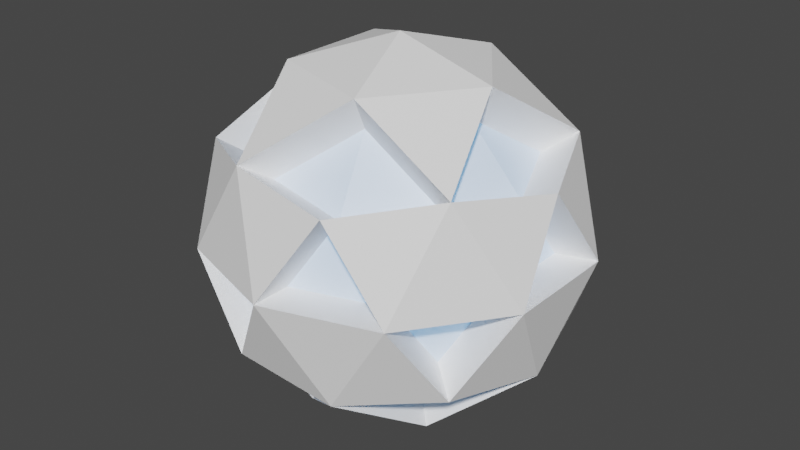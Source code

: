 # Source: dyson.blend  (saved by Blender 2.90.8; exported with 4.5.12 LTS)
import bpy
from mathutils import Matrix  # noqa: F401  (used for matrix-valued properties, if any)

bpy.ops.wm.read_factory_settings(use_empty=True)
scene = bpy.context.scene
scene.name = 'Scene'

# ---- collections
col_collection = bpy.data.collections.new('Collection'); scene.collection.children.link(col_collection)

# ---- materials (node trees are filled in below, after node groups)
mat_material_001 = bpy.data.materials.new('Material.001')
mat_material_001.use_transparent_shadow = False
mat_material = bpy.data.materials.new('Material')
mat_material.alpha_threshold = 0.0
mat_material.use_transparent_shadow = False
mat_material.line_color = (0.0, 0.0, 0.0, 1.0)

# ---- material node trees
mat_material_001.use_nodes = True; mat_material_001.node_tree.nodes.clear()
_N = mat_material_001.node_tree.nodes; _L = mat_material_001.node_tree.links
n0 = _N.new('ShaderNodeBsdfPrincipled'); n0.name = 'Principled BSDF'; n0.location = (10, 300)
n0.distribution = 'GGX'
n0.subsurface_method = 'BURLEY'
n0.inputs[0].default_value = (1.0, 1.0, 1.0, 1.0)
n0.inputs[3].default_value = 1.45
n0.inputs[27].default_value = (0.0, 0.0, 0.0, 1.0)
n0.inputs[28].default_value = 1.0
n1 = _N.new('ShaderNodeOutputMaterial'); n1.name = 'Material Output'; n1.location = (300, 300)
_L.new(n0.outputs[0], n1.inputs[0])
n1.is_active_output = True
mat_material.use_nodes = True; mat_material.node_tree.nodes.clear()
_N = mat_material.node_tree.nodes; _L = mat_material.node_tree.links
n0 = _N.new('ShaderNodeOutputMaterial'); n0.name = 'Material Output'; n0.location = (300, 300)
n1 = _N.new('ShaderNodeBsdfPrincipled'); n1.name = 'Principled BSDF'; n1.location = (10, 300)
n1.distribution = 'GGX'
n1.subsurface_method = 'BURLEY'
n1.inputs[2].default_value = 0.4
n1.inputs[3].default_value = 1.45
n1.inputs[27].default_value = (0.04416, 0.2285, 0.5071, 1.0)
n1.inputs[28].default_value = 1.0
_L.new(n1.outputs[0], n0.inputs[0])
n0.is_active_output = True

# ---- world
world_world = bpy.data.worlds.new('World'); scene.world = world_world
world_world.use_nodes = True; world_world.node_tree.nodes.clear()
_N = world_world.node_tree.nodes; _L = world_world.node_tree.links
n0 = _N.new('ShaderNodeOutputWorld'); n0.name = 'World Output'; n0.location = (300, 300)
n1 = _N.new('ShaderNodeBackground'); n1.name = 'Background'; n1.location = (10, 300)
n1.inputs[0].default_value = (0.05088, 0.05088, 0.05088, 1.0)
_L.new(n1.outputs[0], n0.inputs[0])
n0.is_active_output = True
world_world.color = (0.05088, 0.05088, 0.05088)
world_world.use_sun_shadow = False
world_world.sun_shadow_jitter_overblur = 0.0

# ---- meshes
me_icosphere = bpy.data.meshes.new('Icosphere')
me_icosphere.from_pydata([(1.647e-09, -5.764e-09, -2.16), (1.563, -1.136, -0.9661), (-0.5971, -1.838, -0.9662), (-1.932, -5.764e-09, -0.9661), (-0.5971, 1.838, -0.9662), (1.563, 1.136, -0.9661), (0.5971, -1.838, 0.9662), (-1.563, -1.136, 0.9661), (-1.563, 1.136, 0.9661), (0.5971, 1.838, 0.9662), (1.932, -5.764e-09, 0.9661), (1.647e-09, -5.764e-09, 2.16), (-0.351, -1.08, -1.838), (0.9188, -0.6676, -1.838), (0.5679, -1.748, -1.136), (1.838, -5.764e-09, -1.136), (0.9188, 0.6676, -1.838), (-1.136, -5.764e-09, -1.838), (-1.487, -1.08, -1.136), (-0.351, 1.08, -1.838), (-1.487, 1.08, -1.136), (0.5679, 1.748, -1.136), (2.055, -0.6676, -1.647e-09), (2.055, 0.6676, -1.647e-09), (1.647e-09, -2.16, -1.647e-09), (1.27, -1.748, -1.647e-09), (-2.055, -0.6676, -1.647e-09), (-1.27, -1.748, -1.647e-09), (-1.27, 1.748, -1.647e-09), (-2.055, 0.6676, -1.647e-09), (1.27, 1.748, -1.647e-09), (1.647e-09, 2.16, -1.647e-09), (1.487, -1.08, 1.136), (-0.5679, -1.748, 1.136), (-1.838, -5.764e-09, 1.136), (-0.5679, 1.748, 1.136), (1.487, 1.08, 1.136), (0.351, -1.08, 1.838), (1.136, -5.764e-09, 1.838), (-0.9188, -0.6676, 1.838), (-0.9188, 0.6676, 1.838), (0.351, 1.08, 1.838), (0.7265, -0.5278, -1.453), (1.236, -0.898, -0.7639), (0.449, -1.382, -0.898), (-0.4721, -1.453, -0.7639), (1.453, -2.905e-09, -0.898), (0.7265, 0.5278, -1.453), (1.236, 0.898, -0.7639), (-1.175, -0.854, -0.898), (-1.528, -2.905e-09, -0.7639), (-1.175, 0.854, -0.898), (-0.4721, 1.453, -0.7639), (0.449, 1.382, -0.898), (1.624, -0.5278, 1.907e-09), (1.624, 0.5278, 1.907e-09), (1.528, -2.905e-09, 0.7639), (-2.573e-09, -1.708, 1.907e-09), (1.004, -1.382, 1.907e-09), (0.4721, -1.453, 0.7639), (-1.624, -0.5278, 1.907e-09), (-1.004, -1.382, 1.907e-09), (-1.236, -0.898, 0.7639), (-1.004, 1.382, 1.907e-09), (-1.624, 0.5278, 1.907e-09), (-1.236, 0.898, 0.7639), (1.004, 1.382, 1.907e-09), (-2.573e-09, 1.708, 1.907e-09), (0.4721, 1.453, 0.7639), (1.175, -0.854, 0.898), (-0.449, -1.382, 0.898), (-1.453, -2.905e-09, 0.898), (-0.449, 1.382, 0.898), (1.175, 0.854, 0.898), (0.2775, -0.854, 1.453), (-0.7265, -0.5278, 1.453), (-0.7265, 0.5278, 1.453), (0.2775, 0.854, 1.453), (-0.2775, -0.854, -1.453), (-0.898, -2.905e-09, -1.453), (-0.2775, 0.854, -1.453), (0.898, -2.905e-09, 1.453)], [], [(0, 13, 12), (22, 23, 55, 54), (0, 12, 17), (0, 17, 19), (0, 19, 16), (1, 15, 22), (2, 14, 24), (3, 18, 26), (4, 20, 28), (5, 21, 30), (9, 35, 72, 68), (31, 4, 52, 67), (8, 34, 71, 65), (9, 30, 66, 68), (38, 32, 69, 81), (7, 33, 70, 62), (29, 3, 50, 64), (32, 37, 74, 69), (24, 25, 58, 57), (6, 32, 69, 59), (38, 41, 11), (38, 36, 41), (8, 28, 63, 65), (41, 40, 11), (41, 35, 40), (31, 9, 68, 67), (40, 39, 11), (40, 34, 39), (27, 2, 45, 61), (39, 37, 11), (39, 33, 37), (37, 33, 70, 74), (37, 38, 11), (37, 32, 38), (5, 30, 66, 48), (23, 36, 10), (23, 30, 36), (30, 9, 36), (31, 35, 9), (31, 28, 35), (28, 8, 35), (29, 34, 8), (29, 26, 34), (26, 7, 34), (27, 33, 7), (27, 24, 33), (24, 6, 33), (25, 32, 6), (25, 22, 32), (22, 10, 32), (7, 26, 60, 62), (30, 21, 31), (21, 4, 31), (33, 39, 75, 70), (28, 20, 29), (20, 3, 29), (26, 27, 61, 60), (26, 18, 27), (18, 2, 27), (29, 8, 65, 64), (24, 14, 25), (14, 1, 25), (25, 1, 43, 58), (22, 15, 23), (15, 5, 23), (4, 28, 63, 52), (16, 19, 21), (6, 24, 57, 59), (39, 34, 71, 75), (19, 17, 20), (27, 7, 62, 61), (23, 5, 48, 55), (17, 12, 18), (34, 40, 76, 71), (28, 29, 64, 63), (15, 13, 16), (13, 0, 16), (14, 13, 42, 44), (12, 13, 14), (3, 26, 60, 50), (30, 23, 55, 66), (32, 10, 56, 69), (10, 36, 73, 56), (33, 6, 59, 70), (34, 7, 62, 71), (16, 21, 53, 47), (28, 31, 67, 63), (35, 8, 65, 72), (36, 9, 68, 73), (14, 2, 45, 44), (21, 19, 80, 53), (15, 1, 43, 46), (19, 20, 51, 80), (26, 29, 64, 60), (20, 17, 79, 51), (1, 14, 44, 43), (18, 3, 50, 49), (17, 18, 49, 79), (24, 27, 61, 57), (5, 15, 46, 48), (20, 4, 52, 51), (18, 12, 78, 49), (36, 38, 81, 73), (21, 5, 48, 53), (15, 16, 47, 46), (22, 25, 58, 54), (41, 36, 73, 77), (2, 18, 49, 45), (1, 22, 54, 43), (13, 15, 46, 42), (23, 10, 56, 55), (30, 31, 67, 66), (35, 41, 77, 72), (3, 20, 51, 50), (2, 24, 57, 45), (12, 14, 44, 78), (40, 35, 72, 76), (4, 21, 53, 52), (25, 6, 59, 58), (10, 22, 54, 56)])
_uv = me_icosphere.uv_layers.new(name='UVMap')
_uv.uv.foreach_set('vector', [0.8182, 0.0, 0.7727, 0.07873, 0.8636, 0.07873, 0.6818, 0.2362, 0.5909, 0.2362, 0.5909, 0.2362, 0.6818, 0.2362, 0.09091, 0.0, 0.04545, 0.07873, 0.1364, 0.07873, 0.2727, 0.0, 0.2273, 0.07873, 0.3182, 0.07873, 0.4545, 0.0, 0.4091, 0.07873, 0.5, 0.07873, 0.7273, 0.1575, 0.6364, 0.1575, 0.6818, 0.2362, 0.9091, 0.1575, 0.8182, 0.1575, 0.8636, 0.2362, 0.1818, 0.1575, 0.09091, 0.1575, 0.1364, 0.2362, 0.3636, 0.1575, 0.2727, 0.1575, 0.3182, 0.2362, 0.5455, 0.1575, 0.4545, 0.1575, 0.5, 0.2362, 0.4545, 0.3149, 0.3636, 0.3149, 0.3636, 0.3149, 0.4545, 0.3149, 0.4091, 0.2362, 0.3636, 0.1575, 0.3636, 0.1575, 0.4091, 0.2362, 0.2727, 0.3149, 0.1818, 0.3149, 0.1818, 0.3149, 0.2727, 0.3149, 0.4545, 0.3149, 0.5, 0.2362, 0.5, 0.2362, 0.4545, 0.3149, 0.6818, 0.3937, 0.7273, 0.3149, 0.7273, 0.3149, 0.6818, 0.3937, 1.0, 0.3149, 0.9091, 0.3149, 0.9091, 0.3149, 1.0, 0.3149, 0.2273, 0.2362, 0.1818, 0.1575, 0.1818, 0.1575, 0.2273, 0.2362, 0.7273, 0.3149, 0.7727, 0.3937, 0.7727, 0.3937, 0.7273, 0.3149, 0.8636, 0.2362, 0.7727, 0.2362, 0.7727, 0.2362, 0.8636, 0.2362, 0.8182, 0.3149, 0.7273, 0.3149, 0.7273, 0.3149, 0.8182, 0.3149, 0.5909, 0.3937, 0.5, 0.3937, 0.5455, 0.4724, 0.5909, 0.3937, 0.5455, 0.3149, 0.5, 0.3937, 0.2727, 0.3149, 0.3182, 0.2362, 0.3182, 0.2362, 0.2727, 0.3149, 0.4091, 0.3937, 0.3182, 0.3937, 0.3636, 0.4724, 0.4091, 0.3937, 0.3636, 0.3149, 0.3182, 0.3937, 0.4091, 0.2362, 0.4545, 0.3149, 0.4545, 0.3149, 0.4091, 0.2362, 0.2273, 0.3937, 0.1364, 0.3937, 0.1818, 0.4724, 0.2273, 0.3937, 0.1818, 0.3149, 0.1364, 0.3937, 0.04545, 0.2362, 0.0, 0.1575, 0.0, 0.1575, 0.04545, 0.2362, 0.9545, 0.3937, 0.8636, 0.3937, 0.9091, 0.4724, 0.9545, 0.3937, 0.9091, 0.3149, 0.8636, 0.3937, 0.8636, 0.3937, 0.9091, 0.3149, 0.9091, 0.3149, 0.8636, 0.3937, 0.7727, 0.3937, 0.6818, 0.3937, 0.7273, 0.4724, 0.7727, 0.3937, 0.7273, 0.3149, 0.6818, 0.3937, 0.5455, 0.1575, 0.5, 0.2362, 0.5, 0.2362, 0.5455, 0.1575, 0.5909, 0.2362, 0.5455, 0.3149, 0.6364, 0.3149, 0.5909, 0.2362, 0.5, 0.2362, 0.5455, 0.3149, 0.5, 0.2362, 0.4545, 0.3149, 0.5455, 0.3149, 0.4091, 0.2362, 0.3636, 0.3149, 0.4545, 0.3149, 0.4091, 0.2362, 0.3182, 0.2362, 0.3636, 0.3149, 0.3182, 0.2362, 0.2727, 0.3149, 0.3636, 0.3149, 0.2273, 0.2362, 0.1818, 0.3149, 0.2727, 0.3149, 0.2273, 0.2362, 0.1364, 0.2362, 0.1818, 0.3149, 0.1364, 0.2362, 0.09091, 0.3149, 0.1818, 0.3149, 0.9545, 0.2362, 0.9091, 0.3149, 1.0, 0.3149, 0.9545, 0.2362, 0.8636, 0.2362, 0.9091, 0.3149, 0.8636, 0.2362, 0.8182, 0.3149, 0.9091, 0.3149, 0.7727, 0.2362, 0.7273, 0.3149, 0.8182, 0.3149, 0.7727, 0.2362, 0.6818, 0.2362, 0.7273, 0.3149, 0.6818, 0.2362, 0.6364, 0.3149, 0.7273, 0.3149, 0.09091, 0.3149, 0.1364, 0.2362, 0.1364, 0.2362, 0.09091, 0.3149, 0.5, 0.2362, 0.4545, 0.1575, 0.4091, 0.2362, 0.4545, 0.1575, 0.3636, 0.1575, 0.4091, 0.2362, 0.9091, 0.3149, 0.9545, 0.3937, 0.9545, 0.3937, 0.9091, 0.3149, 0.3182, 0.2362, 0.2727, 0.1575, 0.2273, 0.2362, 0.2727, 0.1575, 0.1818, 0.1575, 0.2273, 0.2362, 0.1364, 0.2362, 0.04545, 0.2362, 0.04545, 0.2362, 0.1364, 0.2362, 0.1364, 0.2362, 0.09091, 0.1575, 0.04545, 0.2362, 0.09091, 0.1575, 0.0, 0.1575, 0.04545, 0.2362, 0.2273, 0.2362, 0.2727, 0.3149, 0.2727, 0.3149, 0.2273, 0.2362, 0.8636, 0.2362, 0.8182, 0.1575, 0.7727, 0.2362, 0.8182, 0.1575, 0.7273, 0.1575, 0.7727, 0.2362, 0.7727, 0.2362, 0.7273, 0.1575, 0.7273, 0.1575, 0.7727, 0.2362, 0.6818, 0.2362, 0.6364, 0.1575, 0.5909, 0.2362, 0.6364, 0.1575, 0.5455, 0.1575, 0.5909, 0.2362, 0.3636, 0.1575, 0.3182, 0.2362, 0.3182, 0.2362, 0.3636, 0.1575, 0.5, 0.07873, 0.4091, 0.07873, 0.4545, 0.1575, 0.8182, 0.3149, 0.8636, 0.2362, 0.8636, 0.2362, 0.8182, 0.3149, 0.1364, 0.3937, 0.1818, 0.3149, 0.1818, 0.3149, 0.1364, 0.3937, 0.3182, 0.07873, 0.2273, 0.07873, 0.2727, 0.1575, 0.9545, 0.2362, 1.0, 0.3149, 1.0, 0.3149, 0.9545, 0.2362, 0.5909, 0.2362, 0.5455, 0.1575, 0.5455, 0.1575, 0.5909, 0.2362, 0.1364, 0.07873, 0.04545, 0.07873, 0.09091, 0.1575, 0.1818, 0.3149, 0.2273, 0.3937, 0.2273, 0.3937, 0.1818, 0.3149, 0.3182, 0.2362, 0.2273, 0.2362, 0.2273, 0.2362, 0.3182, 0.2362, 0.6364, 0.1575, 0.6818, 0.07873, 0.5909, 0.07873, 0.6818, 0.07873, 0.6364, 0.0, 0.5909, 0.07873, 0.8182, 0.1575, 0.7727, 0.07873, 0.7727, 0.07873, 0.8182, 0.1575, 0.8636, 0.07873, 0.7727, 0.07873, 0.8182, 0.1575, 0.1818, 0.1575, 0.1364, 0.2362, 0.1364, 0.2362, 0.1818, 0.1575, 0.5, 0.2362, 0.5909, 0.2362, 0.5909, 0.2362, 0.5, 0.2362, 0.7273, 0.3149, 0.6364, 0.3149, 0.6364, 0.3149, 0.7273, 0.3149, 0.6364, 0.3149, 0.5455, 0.3149, 0.5455, 0.3149, 0.6364, 0.3149, 0.9091, 0.3149, 0.8182, 0.3149, 0.8182, 0.3149, 0.9091, 0.3149, 0.1818, 0.3149, 0.09091, 0.3149, 0.09091, 0.3149, 0.1818, 0.3149, 0.5, 0.07873, 0.4545, 0.1575, 0.4545, 0.1575, 0.5, 0.07873, 0.3182, 0.2362, 0.4091, 0.2362, 0.4091, 0.2362, 0.3182, 0.2362, 0.3636, 0.3149, 0.2727, 0.3149, 0.2727, 0.3149, 0.3636, 0.3149, 0.5455, 0.3149, 0.4545, 0.3149, 0.4545, 0.3149, 0.5455, 0.3149, 0.8182, 0.1575, 0.9091, 0.1575, 0.9091, 0.1575, 0.8182, 0.1575, 0.4545, 0.1575, 0.4091, 0.07873, 0.4091, 0.07873, 0.4545, 0.1575, 0.6364, 0.1575, 0.7273, 0.1575, 0.7273, 0.1575, 0.6364, 0.1575, 0.3182, 0.07873, 0.2727, 0.1575, 0.2727, 0.1575, 0.3182, 0.07873, 0.1364, 0.2362, 0.2273, 0.2362, 0.2273, 0.2362, 0.1364, 0.2362, 0.2727, 0.1575, 0.2273, 0.07873, 0.2273, 0.07873, 0.2727, 0.1575, 0.7273, 0.1575, 0.8182, 0.1575, 0.8182, 0.1575, 0.7273, 0.1575, 0.09091, 0.1575, 0.1818, 0.1575, 0.1818, 0.1575, 0.09091, 0.1575, 0.1364, 0.07873, 0.09091, 0.1575, 0.09091, 0.1575, 0.1364, 0.07873, 0.8636, 0.2362, 0.9545, 0.2362, 0.9545, 0.2362, 0.8636, 0.2362, 0.5455, 0.1575, 0.6364, 0.1575, 0.6364, 0.1575, 0.5455, 0.1575, 0.2727, 0.1575, 0.3636, 0.1575, 0.3636, 0.1575, 0.2727, 0.1575, 0.09091, 0.1575, 0.04545, 0.07873, 0.04545, 0.07873, 0.09091, 0.1575, 0.5455, 0.3149, 0.5909, 0.3937, 0.5909, 0.3937, 0.5455, 0.3149, 0.4545, 0.1575, 0.5455, 0.1575, 0.5455, 0.1575, 0.4545, 0.1575, 0.6364, 0.1575, 0.5909, 0.07873, 0.5909, 0.07873, 0.6364, 0.1575, 0.6818, 0.2362, 0.7727, 0.2362, 0.7727, 0.2362, 0.6818, 0.2362, 0.5, 0.3937, 0.5455, 0.3149, 0.5455, 0.3149, 0.5, 0.3937, 0.0, 0.1575, 0.09091, 0.1575, 0.09091, 0.1575, 0.0, 0.1575, 0.7273, 0.1575, 0.6818, 0.2362, 0.6818, 0.2362, 0.7273, 0.1575, 0.6818, 0.07873, 0.6364, 0.1575, 0.6364, 0.1575, 0.6818, 0.07873, 0.5909, 0.2362, 0.6364, 0.3149, 0.6364, 0.3149, 0.5909, 0.2362, 0.5, 0.2362, 0.4091, 0.2362, 0.4091, 0.2362, 0.5, 0.2362, 0.3636, 0.3149, 0.4091, 0.3937, 0.4091, 0.3937, 0.3636, 0.3149, 0.1818, 0.1575, 0.2727, 0.1575, 0.2727, 0.1575, 0.1818, 0.1575, 0.9091, 0.1575, 0.8636, 0.2362, 0.8636, 0.2362, 0.9091, 0.1575, 0.8636, 0.07873, 0.8182, 0.1575, 0.8182, 0.1575, 0.8636, 0.07873, 0.3182, 0.3937, 0.3636, 0.3149, 0.3636, 0.3149, 0.3182, 0.3937, 0.3636, 0.1575, 0.4545, 0.1575, 0.4545, 0.1575, 0.3636, 0.1575, 0.7727, 0.2362, 0.8182, 0.3149, 0.8182, 0.3149, 0.7727, 0.2362, 0.6364, 0.3149, 0.6818, 0.2362, 0.6818, 0.2362, 0.6364, 0.3149])
me_icosphere.materials.append(mat_material_001)
me_icosphere.use_remesh_fix_poles = True
me_icosphere.use_remesh_preserve_attributes = False
me_icosphere.use_mirror_vertex_groups = False
me_icosphere.update()
me_icosphere_001 = bpy.data.meshes.new('Icosphere.001')
me_icosphere_001.from_pydata([(0.7265, -0.5278, -1.453), (1.236, -0.898, -0.7639), (0.449, -1.382, -0.898), (-0.4721, -1.453, -0.7639), (1.453, -2.905e-09, -0.898), (0.7265, 0.5278, -1.453), (1.236, 0.898, -0.7639), (-1.175, -0.854, -0.898), (-1.528, -2.905e-09, -0.7639), (-1.175, 0.854, -0.898), (-0.4721, 1.453, -0.7639), (0.449, 1.382, -0.898), (1.624, -0.5278, 1.907e-09), (1.624, 0.5278, 1.907e-09), (1.528, -2.905e-09, 0.7639), (-2.573e-09, -1.708, 1.907e-09), (1.004, -1.382, 1.907e-09), (0.4721, -1.453, 0.7639), (-1.624, -0.5278, 1.907e-09), (-1.004, -1.382, 1.907e-09), (-1.236, -0.898, 0.7639), (-1.004, 1.382, 1.907e-09), (-1.624, 0.5278, 1.907e-09), (-1.236, 0.898, 0.7639), (1.004, 1.382, 1.907e-09), (-2.573e-09, 1.708, 1.907e-09), (0.4721, 1.453, 0.7639), (1.175, -0.854, 0.898), (-0.449, -1.382, 0.898), (-1.453, -2.905e-09, 0.898), (-0.449, 1.382, 0.898), (1.175, 0.854, 0.898), (0.2775, -0.854, 1.453), (-0.7265, -0.5278, 1.453), (-0.7265, 0.5278, 1.453), (0.2775, 0.854, 1.453), (-0.2775, -0.854, -1.453), (-0.898, -2.905e-09, -1.453), (-0.2775, 0.854, -1.453), (0.898, -2.905e-09, 1.453)], [], [(1, 0, 4), (1, 12, 16), (3, 15, 19), (8, 18, 22), (10, 21, 25), (6, 24, 13), (17, 27, 32), (20, 28, 33), (23, 29, 34), (26, 30, 35), (14, 31, 39), (31, 26, 35), (30, 23, 34), (29, 20, 33), (28, 17, 32), (27, 14, 39), (24, 25, 26), (21, 22, 23), (18, 19, 20), (15, 16, 17), (12, 13, 14), (5, 11, 6), (38, 10, 11), (38, 9, 10), (37, 8, 9), (37, 7, 8), (36, 3, 7), (4, 5, 6), (36, 2, 3), (0, 1, 2)])
_uv = me_icosphere_001.uv_layers.new(name='UVMap')
_uv.uv.foreach_set('vector', [0.7273, 0.1575, 0.6818, 0.07873, 0.6364, 0.1575, 0.7273, 0.1575, 0.6818, 0.2362, 0.7727, 0.2362, 0.9091, 0.1575, 0.8636, 0.2362, 0.9545, 0.2362, 0.1818, 0.1575, 0.1364, 0.2362, 0.2273, 0.2362, 0.3636, 0.1575, 0.3182, 0.2362, 0.4091, 0.2362, 0.5455, 0.1575, 0.5, 0.2362, 0.5909, 0.2362, 0.8182, 0.3149, 0.7273, 0.3149, 0.7727, 0.3937, 1.0, 0.3149, 0.9091, 0.3149, 0.9545, 0.3937, 0.2727, 0.3149, 0.1818, 0.3149, 0.2273, 0.3937, 0.4545, 0.3149, 0.3636, 0.3149, 0.4091, 0.3937, 0.6364, 0.3149, 0.5455, 0.3149, 0.5909, 0.3937, 0.5455, 0.3149, 0.4545, 0.3149, 0.5, 0.3937, 0.3636, 0.3149, 0.2727, 0.3149, 0.3182, 0.3937, 0.1818, 0.3149, 0.09091, 0.3149, 0.1364, 0.3937, 0.9091, 0.3149, 0.8182, 0.3149, 0.8636, 0.3937, 0.7273, 0.3149, 0.6364, 0.3149, 0.6818, 0.3937, 0.5, 0.2362, 0.4091, 0.2362, 0.4545, 0.3149, 0.3182, 0.2362, 0.2273, 0.2362, 0.2727, 0.3149, 0.1364, 0.2362, 0.04545, 0.2362, 0.09091, 0.3149, 0.8636, 0.2362, 0.7727, 0.2362, 0.8182, 0.3149, 0.6818, 0.2362, 0.5909, 0.2362, 0.6364, 0.3149, 0.5, 0.07873, 0.4545, 0.1575, 0.5455, 0.1575, 0.4091, 0.07873, 0.3636, 0.1575, 0.4545, 0.1575, 0.3182, 0.07873, 0.2727, 0.1575, 0.3636, 0.1575, 0.2273, 0.07873, 0.1818, 0.1575, 0.2727, 0.1575, 0.1364, 0.07873, 0.09091, 0.1575, 0.1818, 0.1575, 0.04545, 0.07873, 0.0, 0.1575, 0.09091, 0.1575, 0.6364, 0.1575, 0.5909, 0.07873, 0.5455, 0.1575, 0.8636, 0.07873, 0.8182, 0.1575, 0.9091, 0.1575, 0.7727, 0.07873, 0.7273, 0.1575, 0.8182, 0.1575])
me_icosphere_001.materials.append(mat_material)
me_icosphere_001.use_remesh_fix_poles = True
me_icosphere_001.use_remesh_preserve_attributes = False
me_icosphere_001.use_mirror_vertex_groups = False
me_icosphere_001.update()

# ---- objects
ob_icosphere = bpy.data.objects.new('Icosphere', me_icosphere)
ob_icosphere_001 = bpy.data.objects.new('Icosphere.001', me_icosphere_001)

# ---- transforms, parenting, visibility, modifiers, constraints
ob_icosphere.location = (0.0, 0.0, 0.0)
ob_icosphere.lineart.crease_threshold = 0.0
ob_icosphere_001.location = (0.0, 0.0, 0.0)
ob_icosphere_001.lineart.crease_threshold = 0.0

# ---- collection membership
col_collection.objects.link(ob_icosphere)
col_collection.objects.link(ob_icosphere_001)

# ---- scene / render settings (as saved in the file)
scene.frame_start = 1; scene.frame_end = 250; scene.frame_set(1)
scene.render.engine = 'BLENDER_EEVEE_NEXT'
scene.cycles.use_denoising = False
scene.cycles.samples = 128
scene.cycles.sampling_pattern = 'TABULATED_SOBOL'
scene.cycles.use_adaptive_sampling = False
scene.cycles.use_light_tree = False
scene.view_settings.view_transform = 'Filmic'
bpy.context.view_layer.update()

# ---- added for rendering (the .blend has no active camera and no usable light): camera, sun
cam_auto = bpy.data.cameras.new('AutoCamera')
cam_auto.lens = 50.0
cam_auto.sensor_width = 36.0
cam_auto.clip_end = 1000.0
ob_auto_camera = bpy.data.objects.new('AutoCamera', cam_auto)
scene.collection.objects.link(ob_auto_camera)
ob_auto_camera.location = (6.81298, -8.17558, 5.45039)
ob_auto_camera.rotation_euler = (1.09748, -7.21219e-08, 0.694738)
scene.camera = ob_auto_camera
light_auto_sun = bpy.data.lights.new('AutoSun', 'SUN')
light_auto_sun.energy = 3.0
light_auto_sun.angle = 0.0523599
ob_auto_sun = bpy.data.objects.new('AutoSun', light_auto_sun)
scene.collection.objects.link(ob_auto_sun)
ob_auto_sun.rotation_euler = (0.872665, 0.174533, 0.523599)
bpy.context.view_layer.update()
